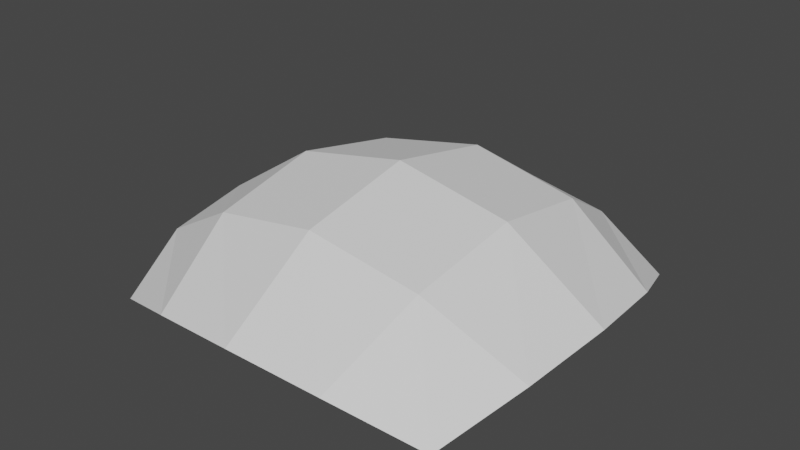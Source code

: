 # Source: planet-side.blend  (saved by Blender 2.82.7; exported with 4.5.12 LTS)
import bpy
from mathutils import Matrix  # noqa: F401  (used for matrix-valued properties, if any)

bpy.ops.wm.read_factory_settings(use_empty=True)
scene = bpy.context.scene
scene.name = 'Scene'

# ---- collections
col_collection = bpy.data.collections.new('Collection'); scene.collection.children.link(col_collection)

# ---- world
world_world = bpy.data.worlds.new('World'); scene.world = world_world
world_world.use_nodes = True; world_world.node_tree.nodes.clear()
_N = world_world.node_tree.nodes; _L = world_world.node_tree.links
n0 = _N.new('ShaderNodeOutputWorld'); n0.name = 'World Output'; n0.location = (300, 300)
n1 = _N.new('ShaderNodeBackground'); n1.name = 'Background'; n1.location = (10, 300)
n1.inputs[0].default_value = (0.05088, 0.05088, 0.05088, 1.0)
_L.new(n1.outputs[0], n0.inputs[0])
n0.is_active_output = True
world_world.color = (0.05088, 0.05088, 0.05088)
world_world.use_sun_shadow = False
world_world.sun_shadow_jitter_overblur = 0.0

# ---- meshes
me_plane = bpy.data.meshes.new('Plane')
me_plane.from_pydata([(-0.5771, 0.5771, 0.5771), (-0.5771, -0.5771, 0.5771), (0.5771, 0.5771, 0.5771), (0.5771, -0.5771, 0.5771), (0.0, 0.7071, 0.7071), (-0.7071, 5.96e-08, 0.7071), (-1.192e-07, -0.7071, 0.7071), (0.7071, -5.96e-08, 0.7071), (-5.96e-08, 0.0, 1.0), (-0.3028, 0.6739, 0.6739), (-0.6739, -0.3028, 0.6739), (0.3028, -0.6739, 0.6739), (0.6739, 0.3028, 0.6739), (0.3028, 0.6739, 0.6739), (-0.6739, 0.3028, 0.6739), (-0.3028, -0.6739, 0.6739), (0.6739, -0.3028, 0.6739), (0.3826, -2.98e-08, 0.9237), (-0.3826, 2.98e-08, 0.9237), (0.0, 0.3826, 0.9237), (-5.96e-08, -0.3826, 0.9237), (-0.3669, -0.3668, 0.8545), (-0.3669, 0.3669, 0.8545), (0.3669, 0.3668, 0.8545), (0.3668, -0.3669, 0.8545)], [], [(24, 11, 3, 16), (23, 17, 7, 12), (22, 18, 8, 19), (21, 15, 6, 20), (18, 21, 20, 8), (5, 10, 21, 18), (10, 1, 15, 21), (9, 22, 19, 4), (0, 14, 22, 9), (14, 5, 18, 22), (13, 23, 12, 2), (4, 19, 23, 13), (19, 8, 17, 23), (17, 24, 16, 7), (8, 20, 24, 17), (20, 6, 11, 24)])
_uv = me_plane.uv_layers.new(name='UVMap')
_uv.uv.foreach_set('vector', [0.75, 0.25, 0.75, 0.0, 1.0, 0.0, 1.0, 0.25, 0.75, 0.75, 0.75, 0.5, 1.0, 0.5, 1.0, 0.75, 0.25, 0.75, 0.25, 0.5, 0.5, 0.5, 0.5, 0.75, 0.25, 0.25, 0.25, 0.0, 0.5, 0.0, 0.5, 0.25, 0.25, 0.5, 0.25, 0.25, 0.5, 0.25, 0.5, 0.5, 0.0, 0.5, 0.0, 0.25, 0.25, 0.25, 0.25, 0.5, 0.0, 0.25, 0.0, 0.0, 0.25, 0.0, 0.25, 0.25, 0.25, 1.0, 0.25, 0.75, 0.5, 0.75, 0.5, 1.0, 0.0, 1.0, 0.0, 0.75, 0.25, 0.75, 0.25, 1.0, 0.0, 0.75, 0.0, 0.5, 0.25, 0.5, 0.25, 0.75, 0.75, 1.0, 0.75, 0.75, 1.0, 0.75, 1.0, 1.0, 0.5, 1.0, 0.5, 0.75, 0.75, 0.75, 0.75, 1.0, 0.5, 0.75, 0.5, 0.5, 0.75, 0.5, 0.75, 0.75, 0.75, 0.5, 0.75, 0.25, 1.0, 0.25, 1.0, 0.5, 0.5, 0.5, 0.5, 0.25, 0.75, 0.25, 0.75, 0.5, 0.5, 0.25, 0.5, 0.0, 0.75, 0.0, 0.75, 0.25])
me_plane.use_remesh_fix_poles = True
me_plane.use_remesh_preserve_attributes = False
me_plane.use_mirror_vertex_groups = False
me_plane.update()

# ---- objects
ob_side = bpy.data.objects.new('side', me_plane)

# ---- transforms, parenting, visibility, modifiers, constraints
ob_side.location = (0.0, 0.0, 0.0)
ob_side.lineart.crease_threshold = 0.0

# ---- collection membership
col_collection.objects.link(ob_side)

# ---- scene / render settings (as saved in the file)
scene.frame_start = 1; scene.frame_end = 250; scene.frame_set(1)
scene.render.engine = 'BLENDER_EEVEE_NEXT'
scene.cycles.samples = 128
scene.cycles.sampling_pattern = 'TABULATED_SOBOL'
scene.cycles.use_adaptive_sampling = False
scene.cycles.use_light_tree = False
scene.view_settings.view_transform = 'Filmic'
bpy.context.view_layer.update()

# ---- added for rendering (the .blend has no active camera and no usable light): camera, sun
cam_auto = bpy.data.cameras.new('AutoCamera')
cam_auto.lens = 50.0
cam_auto.sensor_width = 36.0
cam_auto.clip_end = 1000.0
ob_auto_camera = bpy.data.objects.new('AutoCamera', cam_auto)
scene.collection.objects.link(ob_auto_camera)
ob_auto_camera.location = (1.8913, -2.26956, 2.30157)
ob_auto_camera.rotation_euler = (1.09748, -7.21219e-08, 0.694738)
scene.camera = ob_auto_camera
light_auto_sun = bpy.data.lights.new('AutoSun', 'SUN')
light_auto_sun.energy = 3.0
light_auto_sun.angle = 0.0523599
ob_auto_sun = bpy.data.objects.new('AutoSun', light_auto_sun)
scene.collection.objects.link(ob_auto_sun)
ob_auto_sun.rotation_euler = (0.872665, 0.174533, 0.523599)
bpy.context.view_layer.update()
